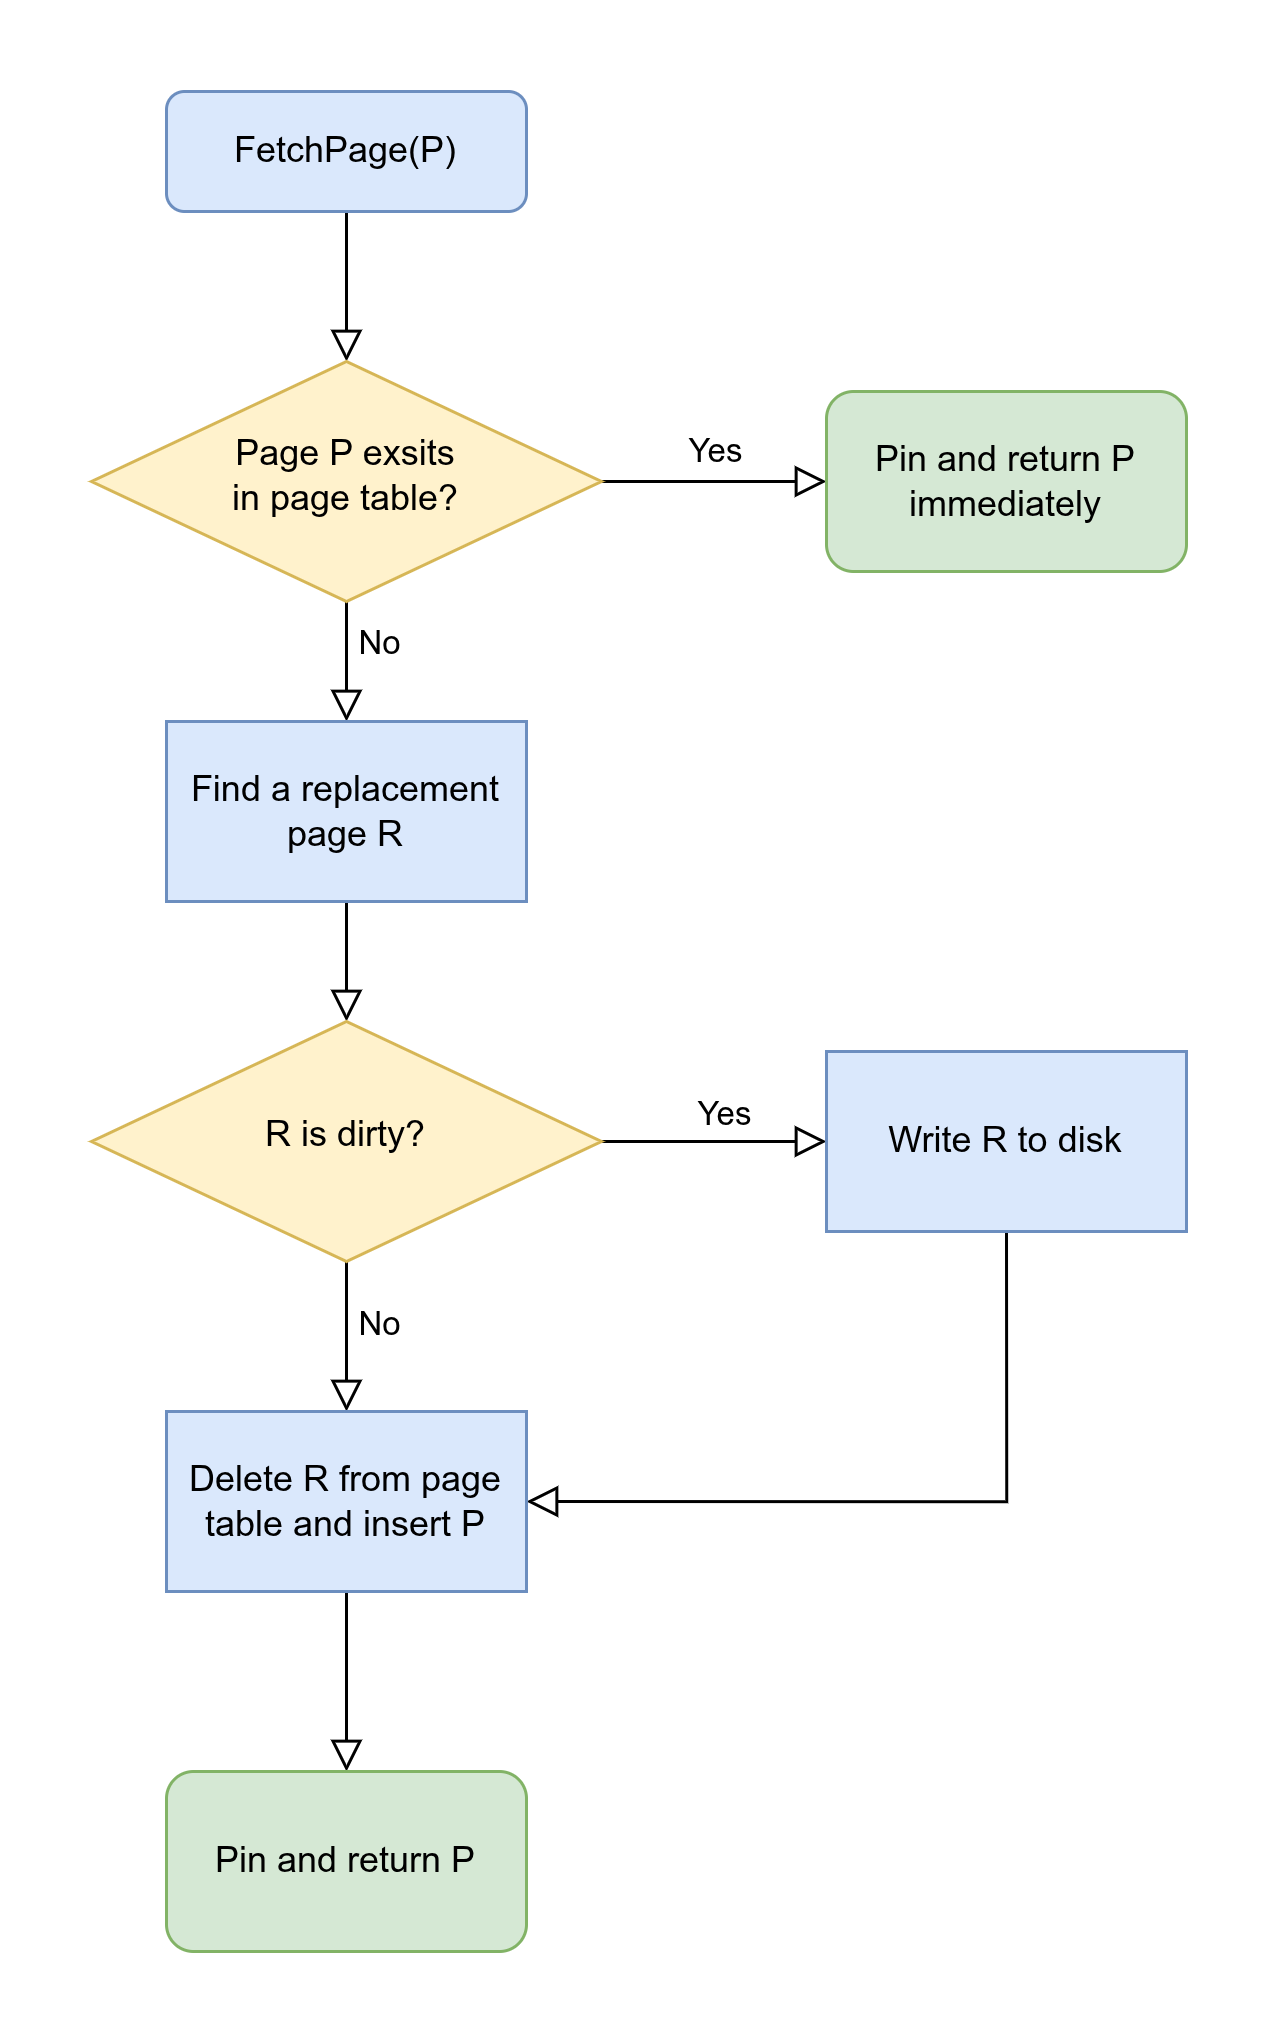

The diagram above was exported from draw.io. Its source (the exported page's mxGraphModel, read from the mxfile embedded in the PNG):
<mxGraphModel dx="1433" dy="909" grid="1" gridSize="10" guides="1" tooltips="1" connect="1" arrows="1" fold="1" page="1" pageScale="1" pageWidth="827" pageHeight="1169" math="0" shadow="0">
  <root>
    <mxCell id="WIyWlLk6GJQsqaUBKTNV-0" />
    <mxCell id="WIyWlLk6GJQsqaUBKTNV-1" parent="WIyWlLk6GJQsqaUBKTNV-0" />
    <mxCell id="WIyWlLk6GJQsqaUBKTNV-2" value="" style="rounded=0;html=1;jettySize=auto;orthogonalLoop=1;fontSize=11;endArrow=block;endFill=0;endSize=8;strokeWidth=1;shadow=0;labelBackgroundColor=none;edgeStyle=orthogonalEdgeStyle;" parent="WIyWlLk6GJQsqaUBKTNV-1" source="WIyWlLk6GJQsqaUBKTNV-3" target="WIyWlLk6GJQsqaUBKTNV-6" edge="1">
      <mxGeometry relative="1" as="geometry" />
    </mxCell>
    <mxCell id="WIyWlLk6GJQsqaUBKTNV-3" value="FetchPage(P)" style="rounded=1;whiteSpace=wrap;html=1;fontSize=12;glass=0;strokeWidth=1;shadow=0;fillColor=#dae8fc;strokeColor=#6c8ebf;" parent="WIyWlLk6GJQsqaUBKTNV-1" vertex="1">
      <mxGeometry x="160" y="80" width="120" height="40" as="geometry" />
    </mxCell>
    <mxCell id="WIyWlLk6GJQsqaUBKTNV-5" value="Yes" style="edgeStyle=orthogonalEdgeStyle;rounded=0;html=1;jettySize=auto;orthogonalLoop=1;fontSize=11;endArrow=block;endFill=0;endSize=8;strokeWidth=1;shadow=0;labelBackgroundColor=none;" parent="WIyWlLk6GJQsqaUBKTNV-1" source="WIyWlLk6GJQsqaUBKTNV-6" target="WIyWlLk6GJQsqaUBKTNV-7" edge="1">
      <mxGeometry y="10" relative="1" as="geometry">
        <mxPoint as="offset" />
      </mxGeometry>
    </mxCell>
    <mxCell id="ufAs7c8mtUrh3TOD2mxK-2" style="edgeStyle=orthogonalEdgeStyle;rounded=0;orthogonalLoop=1;jettySize=auto;html=1;exitX=0.5;exitY=1;exitDx=0;exitDy=0;entryX=0.5;entryY=0;entryDx=0;entryDy=0;endArrow=block;endFill=0;endSize=8;" edge="1" parent="WIyWlLk6GJQsqaUBKTNV-1" source="WIyWlLk6GJQsqaUBKTNV-6" target="ufAs7c8mtUrh3TOD2mxK-4">
      <mxGeometry relative="1" as="geometry">
        <mxPoint x="220" y="290" as="targetPoint" />
      </mxGeometry>
    </mxCell>
    <mxCell id="ufAs7c8mtUrh3TOD2mxK-7" value="No" style="edgeLabel;html=1;align=center;verticalAlign=middle;resizable=0;points=[];" vertex="1" connectable="0" parent="ufAs7c8mtUrh3TOD2mxK-2">
      <mxGeometry x="-0.35" y="1" relative="1" as="geometry">
        <mxPoint x="9" as="offset" />
      </mxGeometry>
    </mxCell>
    <mxCell id="WIyWlLk6GJQsqaUBKTNV-6" value="Page P exsits&lt;div&gt;in page table?&lt;/div&gt;" style="rhombus;whiteSpace=wrap;html=1;shadow=0;fontFamily=Helvetica;fontSize=12;align=center;strokeWidth=1;spacing=6;spacingTop=-4;fillColor=#fff2cc;strokeColor=#d6b656;" parent="WIyWlLk6GJQsqaUBKTNV-1" vertex="1">
      <mxGeometry x="135" y="170" width="170" height="80" as="geometry" />
    </mxCell>
    <mxCell id="WIyWlLk6GJQsqaUBKTNV-7" value="Pin and return P&lt;div&gt;immediately&lt;/div&gt;" style="rounded=1;whiteSpace=wrap;html=1;fontSize=12;glass=0;strokeWidth=1;shadow=0;fillColor=#d5e8d4;strokeColor=#82b366;" parent="WIyWlLk6GJQsqaUBKTNV-1" vertex="1">
      <mxGeometry x="380" y="180" width="120" height="60" as="geometry" />
    </mxCell>
    <mxCell id="ufAs7c8mtUrh3TOD2mxK-8" style="edgeStyle=orthogonalEdgeStyle;rounded=0;orthogonalLoop=1;jettySize=auto;html=1;exitX=0.5;exitY=1;exitDx=0;exitDy=0;entryX=0.5;entryY=0;entryDx=0;entryDy=0;endSize=8;endArrow=block;endFill=0;" edge="1" parent="WIyWlLk6GJQsqaUBKTNV-1" source="ufAs7c8mtUrh3TOD2mxK-4" target="ufAs7c8mtUrh3TOD2mxK-6">
      <mxGeometry relative="1" as="geometry" />
    </mxCell>
    <mxCell id="ufAs7c8mtUrh3TOD2mxK-4" value="Find a replacement page R" style="rounded=0;whiteSpace=wrap;html=1;fillColor=#dae8fc;strokeColor=#6c8ebf;" vertex="1" parent="WIyWlLk6GJQsqaUBKTNV-1">
      <mxGeometry x="160" y="290" width="120" height="60" as="geometry" />
    </mxCell>
    <mxCell id="ufAs7c8mtUrh3TOD2mxK-10" style="edgeStyle=orthogonalEdgeStyle;rounded=0;orthogonalLoop=1;jettySize=auto;html=1;exitX=1;exitY=0.5;exitDx=0;exitDy=0;entryX=0;entryY=0.5;entryDx=0;entryDy=0;endSize=8;endArrow=block;endFill=0;" edge="1" parent="WIyWlLk6GJQsqaUBKTNV-1" source="ufAs7c8mtUrh3TOD2mxK-6" target="ufAs7c8mtUrh3TOD2mxK-9">
      <mxGeometry relative="1" as="geometry" />
    </mxCell>
    <mxCell id="ufAs7c8mtUrh3TOD2mxK-11" value="Yes" style="edgeLabel;html=1;align=center;verticalAlign=middle;resizable=0;points=[];" vertex="1" connectable="0" parent="ufAs7c8mtUrh3TOD2mxK-10">
      <mxGeometry x="0.0489" y="1" relative="1" as="geometry">
        <mxPoint y="-9" as="offset" />
      </mxGeometry>
    </mxCell>
    <mxCell id="ufAs7c8mtUrh3TOD2mxK-13" style="edgeStyle=orthogonalEdgeStyle;rounded=0;orthogonalLoop=1;jettySize=auto;html=1;exitX=0.5;exitY=1;exitDx=0;exitDy=0;entryX=0.5;entryY=0;entryDx=0;entryDy=0;endSize=8;endArrow=block;endFill=0;" edge="1" parent="WIyWlLk6GJQsqaUBKTNV-1" source="ufAs7c8mtUrh3TOD2mxK-6" target="ufAs7c8mtUrh3TOD2mxK-12">
      <mxGeometry relative="1" as="geometry" />
    </mxCell>
    <mxCell id="ufAs7c8mtUrh3TOD2mxK-16" value="No" style="edgeLabel;html=1;align=center;verticalAlign=middle;resizable=0;points=[];fontFamily=Helvetica;fontSize=11;fontColor=default;labelBackgroundColor=default;" vertex="1" connectable="0" parent="ufAs7c8mtUrh3TOD2mxK-13">
      <mxGeometry x="-0.48" y="1" relative="1" as="geometry">
        <mxPoint x="9" y="7" as="offset" />
      </mxGeometry>
    </mxCell>
    <mxCell id="ufAs7c8mtUrh3TOD2mxK-6" value="R is dirty?" style="rhombus;whiteSpace=wrap;html=1;shadow=0;fontFamily=Helvetica;fontSize=12;align=center;strokeWidth=1;spacing=6;spacingTop=-4;fillColor=#fff2cc;strokeColor=#d6b656;" vertex="1" parent="WIyWlLk6GJQsqaUBKTNV-1">
      <mxGeometry x="135" y="390" width="170" height="80" as="geometry" />
    </mxCell>
    <mxCell id="ufAs7c8mtUrh3TOD2mxK-17" style="edgeStyle=orthogonalEdgeStyle;shape=connector;rounded=0;orthogonalLoop=1;jettySize=auto;html=1;exitX=0.5;exitY=1;exitDx=0;exitDy=0;entryX=1;entryY=0.5;entryDx=0;entryDy=0;strokeColor=default;align=center;verticalAlign=middle;fontFamily=Helvetica;fontSize=11;fontColor=default;labelBackgroundColor=default;endArrow=block;endFill=0;endSize=8;" edge="1" parent="WIyWlLk6GJQsqaUBKTNV-1" source="ufAs7c8mtUrh3TOD2mxK-9" target="ufAs7c8mtUrh3TOD2mxK-12">
      <mxGeometry relative="1" as="geometry" />
    </mxCell>
    <mxCell id="ufAs7c8mtUrh3TOD2mxK-9" value="Write R to disk" style="rounded=0;whiteSpace=wrap;html=1;fillColor=#dae8fc;strokeColor=#6c8ebf;" vertex="1" parent="WIyWlLk6GJQsqaUBKTNV-1">
      <mxGeometry x="380" y="400" width="120" height="60" as="geometry" />
    </mxCell>
    <mxCell id="ufAs7c8mtUrh3TOD2mxK-15" style="edgeStyle=orthogonalEdgeStyle;shape=connector;rounded=0;orthogonalLoop=1;jettySize=auto;html=1;exitX=0.5;exitY=1;exitDx=0;exitDy=0;entryX=0.5;entryY=0;entryDx=0;entryDy=0;strokeColor=default;align=center;verticalAlign=middle;fontFamily=Helvetica;fontSize=11;fontColor=default;labelBackgroundColor=default;endArrow=block;endFill=0;endSize=8;" edge="1" parent="WIyWlLk6GJQsqaUBKTNV-1" source="ufAs7c8mtUrh3TOD2mxK-12" target="ufAs7c8mtUrh3TOD2mxK-14">
      <mxGeometry relative="1" as="geometry" />
    </mxCell>
    <mxCell id="ufAs7c8mtUrh3TOD2mxK-12" value="Delete R from page table and insert P" style="rounded=0;whiteSpace=wrap;html=1;fillColor=#dae8fc;strokeColor=#6c8ebf;" vertex="1" parent="WIyWlLk6GJQsqaUBKTNV-1">
      <mxGeometry x="160" y="520" width="120" height="60" as="geometry" />
    </mxCell>
    <mxCell id="ufAs7c8mtUrh3TOD2mxK-14" value="Pin and return P" style="rounded=1;whiteSpace=wrap;html=1;fontSize=12;glass=0;strokeWidth=1;shadow=0;fillColor=#d5e8d4;strokeColor=#82b366;" vertex="1" parent="WIyWlLk6GJQsqaUBKTNV-1">
      <mxGeometry x="160" y="640" width="120" height="60" as="geometry" />
    </mxCell>
  </root>
</mxGraphModel>